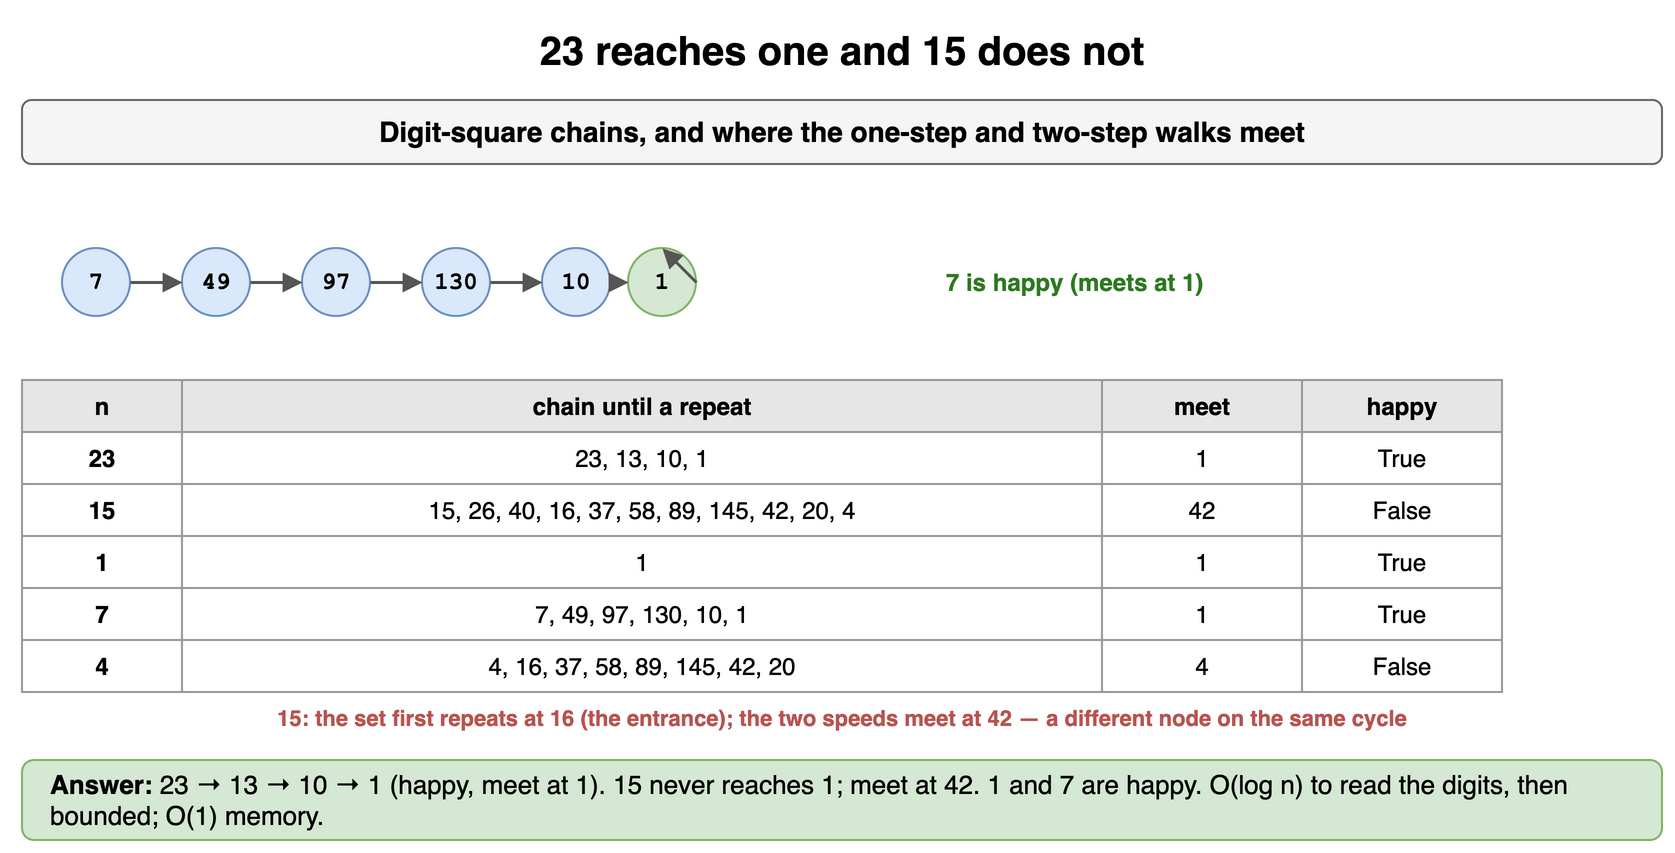

The diagram above was exported from draw.io. Its source (the exported page's mxGraphModel, read from the mxfile embedded in the PNG):
<mxGraphModel dx="900" dy="434" grid="1" gridSize="10" guides="1" tooltips="1" connect="1" arrows="1" fold="1" page="1" pageScale="1" pageWidth="900" pageHeight="434" math="0" shadow="0">
  <root>
    <mxCell id="0" />
    <mxCell id="1" parent="0" />
    <mxCell id="g61" value="23 reaches one and 15 does not" style="text;html=1;align=center;verticalAlign=middle;whiteSpace=wrap;fontSize=20;fontStyle=1;" vertex="1" parent="1">
      <mxGeometry x="40" y="10" width="820" height="30" as="geometry" />
    </mxCell>
    <mxCell id="g62" value="Digit-square chains, and where the one-step and two-step walks meet" style="rounded=1;whiteSpace=wrap;html=1;fillColor=#f5f5f5;strokeColor=#666666;fontStyle=1;fontSize=14;" vertex="1" parent="1">
      <mxGeometry x="40" y="50" width="820" height="32" as="geometry" />
    </mxCell>
    <mxCell id="g63" value="7" style="ellipse;whiteSpace=wrap;html=1;fontStyle=1;fontSize=12;fontFamily=Courier New;fillColor=#dae8fc;strokeColor=#6c8ebf;" vertex="1" parent="1">
      <mxGeometry x="60" y="124" width="34" height="34" as="geometry" />
    </mxCell>
    <mxCell id="g64" value="49" style="ellipse;whiteSpace=wrap;html=1;fontStyle=1;fontSize=12;fontFamily=Courier New;fillColor=#dae8fc;strokeColor=#6c8ebf;" vertex="1" parent="1">
      <mxGeometry x="120" y="124" width="34" height="34" as="geometry" />
    </mxCell>
    <mxCell id="g65" value="97" style="ellipse;whiteSpace=wrap;html=1;fontStyle=1;fontSize=12;fontFamily=Courier New;fillColor=#dae8fc;strokeColor=#6c8ebf;" vertex="1" parent="1">
      <mxGeometry x="180" y="124" width="34" height="34" as="geometry" />
    </mxCell>
    <mxCell id="g66" value="130" style="ellipse;whiteSpace=wrap;html=1;fontStyle=1;fontSize=12;fontFamily=Courier New;fillColor=#dae8fc;strokeColor=#6c8ebf;" vertex="1" parent="1">
      <mxGeometry x="240" y="124" width="34" height="34" as="geometry" />
    </mxCell>
    <mxCell id="g67" value="10" style="ellipse;whiteSpace=wrap;html=1;fontStyle=1;fontSize=12;fontFamily=Courier New;fillColor=#dae8fc;strokeColor=#6c8ebf;" vertex="1" parent="1">
      <mxGeometry x="300" y="124" width="34" height="34" as="geometry" />
    </mxCell>
    <mxCell id="g68" value="1" style="ellipse;whiteSpace=wrap;html=1;fontStyle=1;fontSize=12;fontFamily=Courier New;fillColor=#d5e8d4;strokeColor=#82b366;" vertex="1" parent="1">
      <mxGeometry x="343.0" y="124.0" width="34" height="34" as="geometry" />
    </mxCell>
    <mxCell id="g69" value="" style="endArrow=block;endSize=6;html=1;strokeWidth=1.5;strokeColor=#555555;fontSize=11;labelBackgroundColor=#ffffff;" edge="1" parent="1" source="g63" target="g64">
      <mxGeometry relative="1" as="geometry" />
    </mxCell>
    <mxCell id="g610" value="" style="endArrow=block;endSize=6;html=1;strokeWidth=1.5;strokeColor=#555555;fontSize=11;labelBackgroundColor=#ffffff;" edge="1" parent="1" source="g64" target="g65">
      <mxGeometry relative="1" as="geometry" />
    </mxCell>
    <mxCell id="g611" value="" style="endArrow=block;endSize=6;html=1;strokeWidth=1.5;strokeColor=#555555;fontSize=11;labelBackgroundColor=#ffffff;" edge="1" parent="1" source="g65" target="g66">
      <mxGeometry relative="1" as="geometry" />
    </mxCell>
    <mxCell id="g612" value="" style="endArrow=block;endSize=6;html=1;strokeWidth=1.5;strokeColor=#555555;fontSize=11;labelBackgroundColor=#ffffff;" edge="1" parent="1" source="g66" target="g67">
      <mxGeometry relative="1" as="geometry" />
    </mxCell>
    <mxCell id="g613" value="" style="endArrow=block;endSize=6;html=1;strokeWidth=1.5;strokeColor=#555555;fontSize=11;labelBackgroundColor=#ffffff;" edge="1" parent="1" source="g67" target="g68">
      <mxGeometry relative="1" as="geometry" />
    </mxCell>
    <mxCell id="g614" value="" style="endArrow=block;endSize=6;html=1;strokeWidth=1.5;strokeColor=#555555;fontSize=11;labelBackgroundColor=#ffffff;exitX=1;exitY=0.5;entryX=0.5;entryY=0;" edge="1" parent="1" source="g68" target="g68">
      <mxGeometry relative="1" as="geometry" />
    </mxCell>
    <mxCell id="g615" value="7 is happy (meets at 1)" style="text;html=1;whiteSpace=wrap;fontSize=11;align=left;verticalAlign=middle;fontSize=12;fontColor=#2d7a1f;fontStyle=1;" vertex="1" parent="1">
      <mxGeometry x="500" y="124" width="360" height="34" as="geometry" />
    </mxCell>
    <mxCell id="g616" value="n" style="whiteSpace=wrap;html=1;fillColor=#e6e6e6;strokeColor=#999999;fontStyle=1;fontSize=12;" vertex="1" parent="1">
      <mxGeometry x="40" y="190" width="80" height="26" as="geometry" />
    </mxCell>
    <mxCell id="g617" value="chain until a repeat" style="whiteSpace=wrap;html=1;fillColor=#e6e6e6;strokeColor=#999999;fontStyle=1;fontSize=12;" vertex="1" parent="1">
      <mxGeometry x="120" y="190" width="460" height="26" as="geometry" />
    </mxCell>
    <mxCell id="g618" value="meet" style="whiteSpace=wrap;html=1;fillColor=#e6e6e6;strokeColor=#999999;fontStyle=1;fontSize=12;" vertex="1" parent="1">
      <mxGeometry x="580" y="190" width="100" height="26" as="geometry" />
    </mxCell>
    <mxCell id="g619" value="happy" style="whiteSpace=wrap;html=1;fillColor=#e6e6e6;strokeColor=#999999;fontStyle=1;fontSize=12;" vertex="1" parent="1">
      <mxGeometry x="680" y="190" width="100" height="26" as="geometry" />
    </mxCell>
    <mxCell id="g620" value="23" style="whiteSpace=wrap;html=1;strokeColor=#999999;fontSize=12;fillColor=#ffffff;fontStyle=1;" vertex="1" parent="1">
      <mxGeometry x="40" y="216" width="80" height="26" as="geometry" />
    </mxCell>
    <mxCell id="g621" value="23, 13, 10, 1" style="whiteSpace=wrap;html=1;strokeColor=#999999;fontSize=12;fillColor=#ffffff;" vertex="1" parent="1">
      <mxGeometry x="120" y="216" width="460" height="26" as="geometry" />
    </mxCell>
    <mxCell id="g622" value="1" style="whiteSpace=wrap;html=1;strokeColor=#999999;fontSize=12;fillColor=#ffffff;" vertex="1" parent="1">
      <mxGeometry x="580" y="216" width="100" height="26" as="geometry" />
    </mxCell>
    <mxCell id="g623" value="True" style="whiteSpace=wrap;html=1;strokeColor=#999999;fontSize=12;fillColor=#ffffff;" vertex="1" parent="1">
      <mxGeometry x="680" y="216" width="100" height="26" as="geometry" />
    </mxCell>
    <mxCell id="g624" value="15" style="whiteSpace=wrap;html=1;strokeColor=#999999;fontSize=12;fillColor=#ffffff;fontStyle=1;" vertex="1" parent="1">
      <mxGeometry x="40" y="242" width="80" height="26" as="geometry" />
    </mxCell>
    <mxCell id="g625" value="15, 26, 40, 16, 37, 58, 89, 145, 42, 20, 4" style="whiteSpace=wrap;html=1;strokeColor=#999999;fontSize=12;fillColor=#ffffff;" vertex="1" parent="1">
      <mxGeometry x="120" y="242" width="460" height="26" as="geometry" />
    </mxCell>
    <mxCell id="g626" value="42" style="whiteSpace=wrap;html=1;strokeColor=#999999;fontSize=12;fillColor=#ffffff;" vertex="1" parent="1">
      <mxGeometry x="580" y="242" width="100" height="26" as="geometry" />
    </mxCell>
    <mxCell id="g627" value="False" style="whiteSpace=wrap;html=1;strokeColor=#999999;fontSize=12;fillColor=#ffffff;" vertex="1" parent="1">
      <mxGeometry x="680" y="242" width="100" height="26" as="geometry" />
    </mxCell>
    <mxCell id="g628" value="1" style="whiteSpace=wrap;html=1;strokeColor=#999999;fontSize=12;fillColor=#ffffff;fontStyle=1;" vertex="1" parent="1">
      <mxGeometry x="40" y="268" width="80" height="26" as="geometry" />
    </mxCell>
    <mxCell id="g629" value="1" style="whiteSpace=wrap;html=1;strokeColor=#999999;fontSize=12;fillColor=#ffffff;" vertex="1" parent="1">
      <mxGeometry x="120" y="268" width="460" height="26" as="geometry" />
    </mxCell>
    <mxCell id="g630" value="1" style="whiteSpace=wrap;html=1;strokeColor=#999999;fontSize=12;fillColor=#ffffff;" vertex="1" parent="1">
      <mxGeometry x="580" y="268" width="100" height="26" as="geometry" />
    </mxCell>
    <mxCell id="g631" value="True" style="whiteSpace=wrap;html=1;strokeColor=#999999;fontSize=12;fillColor=#ffffff;" vertex="1" parent="1">
      <mxGeometry x="680" y="268" width="100" height="26" as="geometry" />
    </mxCell>
    <mxCell id="g632" value="7" style="whiteSpace=wrap;html=1;strokeColor=#999999;fontSize=12;fillColor=#ffffff;fontStyle=1;" vertex="1" parent="1">
      <mxGeometry x="40" y="294" width="80" height="26" as="geometry" />
    </mxCell>
    <mxCell id="g633" value="7, 49, 97, 130, 10, 1" style="whiteSpace=wrap;html=1;strokeColor=#999999;fontSize=12;fillColor=#ffffff;" vertex="1" parent="1">
      <mxGeometry x="120" y="294" width="460" height="26" as="geometry" />
    </mxCell>
    <mxCell id="g634" value="1" style="whiteSpace=wrap;html=1;strokeColor=#999999;fontSize=12;fillColor=#ffffff;" vertex="1" parent="1">
      <mxGeometry x="580" y="294" width="100" height="26" as="geometry" />
    </mxCell>
    <mxCell id="g635" value="True" style="whiteSpace=wrap;html=1;strokeColor=#999999;fontSize=12;fillColor=#ffffff;" vertex="1" parent="1">
      <mxGeometry x="680" y="294" width="100" height="26" as="geometry" />
    </mxCell>
    <mxCell id="g636" value="4" style="whiteSpace=wrap;html=1;strokeColor=#999999;fontSize=12;fillColor=#ffffff;fontStyle=1;" vertex="1" parent="1">
      <mxGeometry x="40" y="320" width="80" height="26" as="geometry" />
    </mxCell>
    <mxCell id="g637" value="4, 16, 37, 58, 89, 145, 42, 20" style="whiteSpace=wrap;html=1;strokeColor=#999999;fontSize=12;fillColor=#ffffff;" vertex="1" parent="1">
      <mxGeometry x="120" y="320" width="460" height="26" as="geometry" />
    </mxCell>
    <mxCell id="g638" value="4" style="whiteSpace=wrap;html=1;strokeColor=#999999;fontSize=12;fillColor=#ffffff;" vertex="1" parent="1">
      <mxGeometry x="580" y="320" width="100" height="26" as="geometry" />
    </mxCell>
    <mxCell id="g639" value="False" style="whiteSpace=wrap;html=1;strokeColor=#999999;fontSize=12;fillColor=#ffffff;" vertex="1" parent="1">
      <mxGeometry x="680" y="320" width="100" height="26" as="geometry" />
    </mxCell>
    <mxCell id="g640" value="15: the set first repeats at 16 (the entrance); the two speeds meet at 42 — a different node on the same cycle" style="text;html=1;whiteSpace=wrap;fontSize=11;align=center;verticalAlign=middle;fontSize=11;fontColor=#b85450;fontStyle=1;" vertex="1" parent="1">
      <mxGeometry x="40" y="350" width="820" height="18" as="geometry" />
    </mxCell>
    <mxCell id="g641" value="&lt;b&gt;Answer:&lt;/b&gt; 23 → 13 → 10 → 1 (happy, meet at 1). 15 never reaches 1; meet at 42. 1 and 7 are happy. O(log n) to read the digits, then bounded; O(1) memory." style="rounded=1;whiteSpace=wrap;html=1;fillColor=#d5e8d4;strokeColor=#82b366;fontSize=13;align=left;spacingLeft=12;" vertex="1" parent="1">
      <mxGeometry x="40" y="380" width="820" height="40" as="geometry" />
    </mxCell>
  </root>
</mxGraphModel>